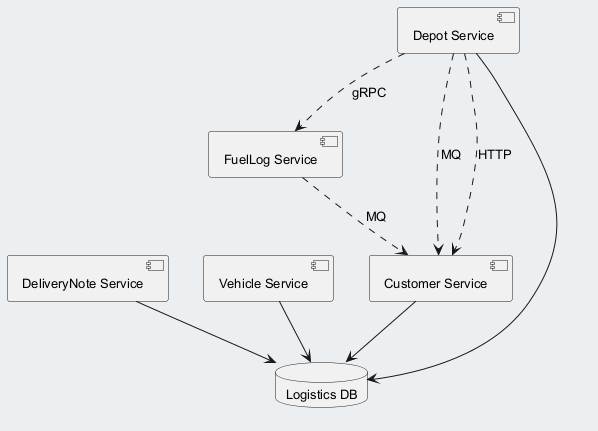

The diagram above was rendered by PlantUML. Its source (embedded in the PNG):
@startuml
skinparam backgroundColor #ECEFF1
skinparam classBackgroundColor #FFFFFF
skinparam classBorderColor #455A64
skinparam defaultFontSize 13
component "DeliveryNote Service" as C_DeliveryNoteService
component "Vehicle Service" as C_VehicleService
component "FuelLog Service" as C_FuelLogService
component "Customer Service" as C_CustomerService
component "Depot Service" as C_DepotService
database "Logistics DB" as DB_logistics
C_DeliveryNoteService --> DB_logistics
C_VehicleService --> DB_logistics
C_CustomerService --> DB_logistics
C_DepotService --> DB_logistics
C_DepotService ..> C_CustomerService : MQ
C_FuelLogService ..> C_CustomerService : MQ
C_DepotService ..> C_FuelLogService : gRPC
C_DepotService ..> C_CustomerService : HTTP
@enduml